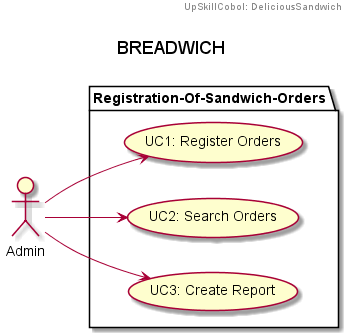

The diagram above was rendered by PlantUML. Its source (embedded in the PNG):
@startuml
left to right direction

header
UpSkillCobol: DeliciousSandwich
endheader

title \nBREADWICH\n



package Registration-Of-Sandwich-Orders {
  usecase "UC1: Register Orders" as UC1
  usecase "UC2: Search Orders" as UC2
  usecase "UC3: Create Report" as UC3
}

Admin --> UC1
Admin --> UC2
Admin --> UC3

@enduml